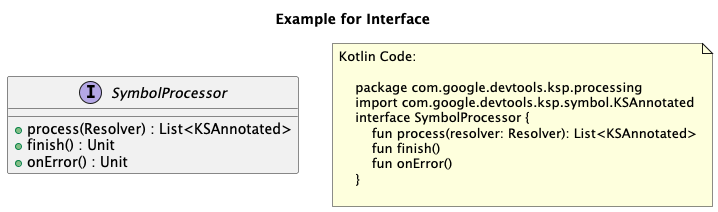

The diagram above was rendered by PlantUML. Its source (embedded in the PNG):
@startuml
title Example for Interface
'This file is generated by the GenerateExamplesForDoc test.

    'com.google.devtools.ksp.processing.SymbolProcessor
    interface "SymbolProcessor" as com_google_devtools_ksp_processing_SymbolProcessor {
        + process(Resolver) : List<KSAnnotated>
		+ finish() : Unit
		+ onError() : Unit
    }


'Inheritance relations

'Property relations

'Function relations

note as note_of_code
Kotlin Code:

    package com.google.devtools.ksp.processing
    import com.google.devtools.ksp.symbol.KSAnnotated
    interface SymbolProcessor {
        fun process(resolver: Resolver): List<KSAnnotated>
        fun finish()
        fun onError()
    }
    
end note

@enduml